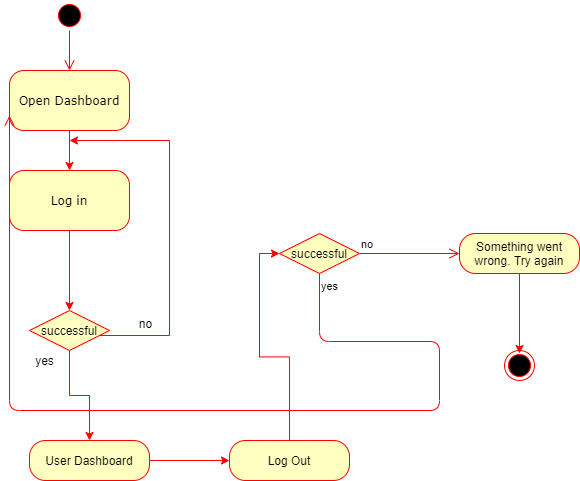

The diagram above was exported from draw.io. Its source (the exported page's mxGraphModel, read from the mxfile embedded in the PNG):
<mxGraphModel dx="1799" dy="714" grid="1" gridSize="10" guides="1" tooltips="1" connect="1" arrows="1" fold="1" page="1" pageScale="1" pageWidth="850" pageHeight="1100" math="0" shadow="0">
  <root>
    <mxCell id="0" />
    <mxCell id="1" parent="0" />
    <mxCell id="lFEk4XJPy8CcIWtqApm1-1" value="" style="ellipse;html=1;shape=startState;fillColor=#000000;strokeColor=#ff0000;rounded=1;shadow=0;comic=0;labelBackgroundColor=none;fontFamily=Verdana;fontSize=12;fontColor=#000000;align=center;direction=south;" parent="1" vertex="1">
      <mxGeometry x="295" y="70" width="30" height="30" as="geometry" />
    </mxCell>
    <mxCell id="lFEk4XJPy8CcIWtqApm1-2" value="" style="edgeStyle=orthogonalEdgeStyle;rounded=0;orthogonalLoop=1;jettySize=auto;html=1;strokeColor=#FF0000;" parent="1" source="lFEk4XJPy8CcIWtqApm1-3" target="lFEk4XJPy8CcIWtqApm1-7" edge="1">
      <mxGeometry relative="1" as="geometry" />
    </mxCell>
    <mxCell id="lFEk4XJPy8CcIWtqApm1-3" value="Open Dashboard" style="rounded=1;whiteSpace=wrap;html=1;arcSize=24;fillColor=#ffffc0;strokeColor=#ff0000;shadow=0;comic=0;labelBackgroundColor=none;fontFamily=Verdana;fontSize=12;fontColor=#000000;align=center;" parent="1" vertex="1">
      <mxGeometry x="250" y="140" width="120" height="60" as="geometry" />
    </mxCell>
    <mxCell id="lFEk4XJPy8CcIWtqApm1-4" style="edgeStyle=orthogonalEdgeStyle;html=1;labelBackgroundColor=none;endArrow=open;endSize=8;strokeColor=#ff0000;fontFamily=Verdana;fontSize=12;align=left;" parent="1" source="lFEk4XJPy8CcIWtqApm1-1" target="lFEk4XJPy8CcIWtqApm1-3" edge="1">
      <mxGeometry relative="1" as="geometry" />
    </mxCell>
    <mxCell id="lFEk4XJPy8CcIWtqApm1-5" style="edgeStyle=orthogonalEdgeStyle;html=1;labelBackgroundColor=none;endArrow=open;endSize=8;strokeColor=#ff0000;fontFamily=Verdana;fontSize=12;align=left;" parent="1" source="lFEk4XJPy8CcIWtqApm1-7" edge="1">
      <mxGeometry relative="1" as="geometry">
        <Array as="points">
          <mxPoint x="320" y="270" />
        </Array>
        <mxPoint x="320" y="270" as="targetPoint" />
      </mxGeometry>
    </mxCell>
    <mxCell id="lFEk4XJPy8CcIWtqApm1-6" value="" style="edgeStyle=orthogonalEdgeStyle;rounded=0;orthogonalLoop=1;jettySize=auto;html=1;strokeColor=#FF0000;" parent="1" source="lFEk4XJPy8CcIWtqApm1-7" edge="1">
      <mxGeometry relative="1" as="geometry">
        <mxPoint x="310" y="380" as="targetPoint" />
      </mxGeometry>
    </mxCell>
    <mxCell id="lFEk4XJPy8CcIWtqApm1-7" value="Log in" style="rounded=1;whiteSpace=wrap;html=1;arcSize=24;fillColor=#ffffc0;strokeColor=#ff0000;shadow=0;comic=0;labelBackgroundColor=none;fontFamily=Verdana;fontSize=12;fontColor=#000000;align=center;" parent="1" vertex="1">
      <mxGeometry x="250" y="240" width="120" height="60" as="geometry" />
    </mxCell>
    <mxCell id="lFEk4XJPy8CcIWtqApm1-8" value="" style="edgeStyle=orthogonalEdgeStyle;rounded=0;orthogonalLoop=1;jettySize=auto;html=1;strokeColor=#FF0000;" parent="1" source="lFEk4XJPy8CcIWtqApm1-10" edge="1">
      <mxGeometry relative="1" as="geometry">
        <mxPoint x="310" y="210" as="targetPoint" />
        <Array as="points">
          <mxPoint x="410" y="405" />
          <mxPoint x="410" y="210" />
        </Array>
      </mxGeometry>
    </mxCell>
    <mxCell id="lFEk4XJPy8CcIWtqApm1-9" value="" style="edgeStyle=orthogonalEdgeStyle;rounded=0;orthogonalLoop=1;jettySize=auto;html=1;strokeColor=#FF0000;" parent="1" source="lFEk4XJPy8CcIWtqApm1-10" edge="1">
      <mxGeometry relative="1" as="geometry">
        <mxPoint x="330" y="510" as="targetPoint" />
      </mxGeometry>
    </mxCell>
    <mxCell id="lFEk4XJPy8CcIWtqApm1-10" value="successful" style="rhombus;whiteSpace=wrap;html=1;fillColor=#ffffc0;strokeColor=#ff0000;" parent="1" vertex="1">
      <mxGeometry x="270" y="380" width="80" height="40" as="geometry" />
    </mxCell>
    <mxCell id="JcTxUkLoChswokMlnFv9-4" value="" style="edgeStyle=orthogonalEdgeStyle;rounded=0;orthogonalLoop=1;jettySize=auto;html=1;strokeColor=#FF0000;" edge="1" parent="1" source="lFEk4XJPy8CcIWtqApm1-12" target="JcTxUkLoChswokMlnFv9-3">
      <mxGeometry relative="1" as="geometry" />
    </mxCell>
    <mxCell id="lFEk4XJPy8CcIWtqApm1-12" value="User Dashboard" style="rounded=1;whiteSpace=wrap;html=1;arcSize=40;fontColor=#000000;fillColor=#ffffc0;strokeColor=#ff0000;" parent="1" vertex="1">
      <mxGeometry x="270" y="510" width="120" height="40" as="geometry" />
    </mxCell>
    <mxCell id="JcTxUkLoChswokMlnFv9-6" value="" style="edgeStyle=orthogonalEdgeStyle;rounded=0;orthogonalLoop=1;jettySize=auto;html=1;strokeColor=#FF0000;entryX=0;entryY=0.5;entryDx=0;entryDy=0;" edge="1" parent="1" source="JcTxUkLoChswokMlnFv9-3" target="JcTxUkLoChswokMlnFv9-7">
      <mxGeometry relative="1" as="geometry">
        <mxPoint x="530" y="430" as="targetPoint" />
      </mxGeometry>
    </mxCell>
    <mxCell id="JcTxUkLoChswokMlnFv9-3" value="Log Out" style="rounded=1;whiteSpace=wrap;html=1;arcSize=40;fontColor=#000000;fillColor=#ffffc0;strokeColor=#ff0000;" vertex="1" parent="1">
      <mxGeometry x="470" y="510" width="120" height="40" as="geometry" />
    </mxCell>
    <mxCell id="JcTxUkLoChswokMlnFv9-1" value="no" style="text;html=1;align=center;verticalAlign=middle;resizable=0;points=[];autosize=1;" vertex="1" parent="1">
      <mxGeometry x="371" y="383" width="30" height="20" as="geometry" />
    </mxCell>
    <mxCell id="JcTxUkLoChswokMlnFv9-2" value="yes" style="text;html=1;align=center;verticalAlign=middle;resizable=0;points=[];autosize=1;" vertex="1" parent="1">
      <mxGeometry x="270" y="420" width="30" height="20" as="geometry" />
    </mxCell>
    <mxCell id="JcTxUkLoChswokMlnFv9-7" value="successful" style="rhombus;whiteSpace=wrap;html=1;fillColor=#ffffc0;strokeColor=#ff0000;" vertex="1" parent="1">
      <mxGeometry x="520" y="303" width="80" height="40" as="geometry" />
    </mxCell>
    <mxCell id="JcTxUkLoChswokMlnFv9-8" value="no" style="edgeStyle=orthogonalEdgeStyle;html=1;align=left;verticalAlign=bottom;endArrow=open;endSize=8;strokeColor=#ff0000;" edge="1" source="JcTxUkLoChswokMlnFv9-7" parent="1">
      <mxGeometry x="-1" relative="1" as="geometry">
        <mxPoint x="700" y="323" as="targetPoint" />
      </mxGeometry>
    </mxCell>
    <mxCell id="JcTxUkLoChswokMlnFv9-9" value="yes" style="edgeStyle=orthogonalEdgeStyle;html=1;align=left;verticalAlign=top;endArrow=open;endSize=8;strokeColor=#ff0000;entryX=0;entryY=0.75;entryDx=0;entryDy=0;" edge="1" source="JcTxUkLoChswokMlnFv9-7" parent="1" target="lFEk4XJPy8CcIWtqApm1-3">
      <mxGeometry x="-1" relative="1" as="geometry">
        <mxPoint x="180" y="150" as="targetPoint" />
        <Array as="points">
          <mxPoint x="560" y="411" />
          <mxPoint x="680" y="411" />
          <mxPoint x="680" y="480" />
          <mxPoint x="250" y="480" />
        </Array>
      </mxGeometry>
    </mxCell>
    <mxCell id="JcTxUkLoChswokMlnFv9-14" value="" style="edgeStyle=orthogonalEdgeStyle;rounded=0;orthogonalLoop=1;jettySize=auto;html=1;strokeColor=#FF0000;" edge="1" parent="1" source="JcTxUkLoChswokMlnFv9-10">
      <mxGeometry relative="1" as="geometry">
        <mxPoint x="760" y="423" as="targetPoint" />
      </mxGeometry>
    </mxCell>
    <mxCell id="JcTxUkLoChswokMlnFv9-10" value="Something went wrong. Try again" style="rounded=1;whiteSpace=wrap;html=1;arcSize=40;fontColor=#000000;fillColor=#ffffc0;strokeColor=#ff0000;" vertex="1" parent="1">
      <mxGeometry x="700" y="303" width="120" height="40" as="geometry" />
    </mxCell>
    <mxCell id="JcTxUkLoChswokMlnFv9-12" value="" style="ellipse;html=1;shape=endState;fillColor=#000000;strokeColor=#ff0000;" vertex="1" parent="1">
      <mxGeometry x="745" y="420" width="30" height="30" as="geometry" />
    </mxCell>
  </root>
</mxGraphModel>